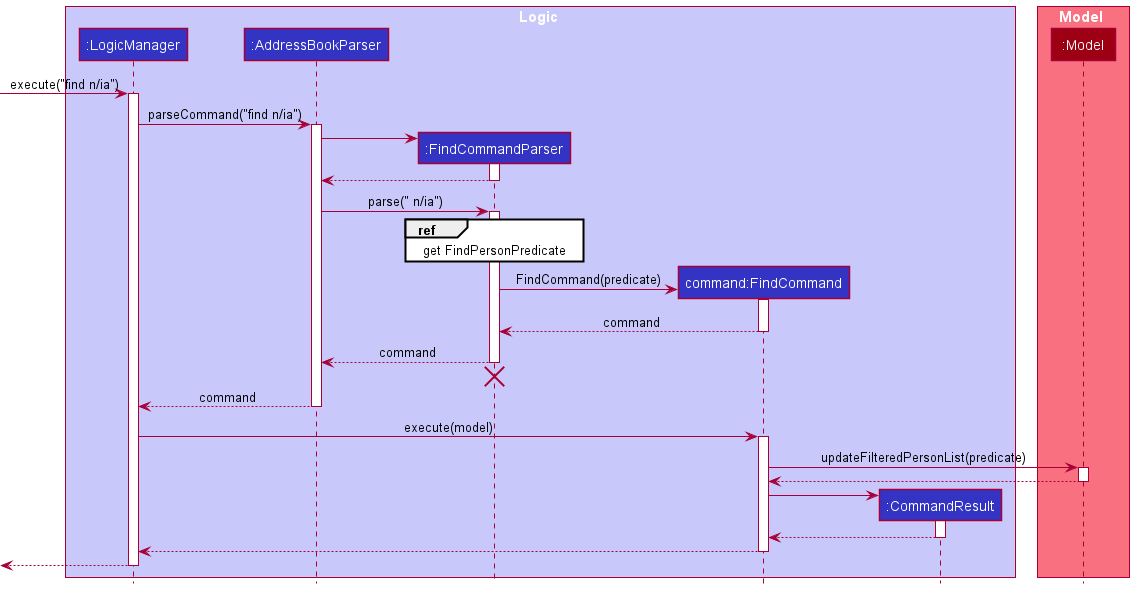

The diagram above was rendered by PlantUML. Its source (embedded in the PNG):
@startuml
!include style.puml

box Logic LOGIC_COLOR_T1
participant ":LogicManager" as LogicManager LOGIC_COLOR
participant ":AddressBookParser" as AddressBookParser LOGIC_COLOR
participant ":FindCommandParser" as FindCommandParser LOGIC_COLOR
participant "command:FindCommand" as FindCommand LOGIC_COLOR
participant ":CommandResult" as CommandResult LOGIC_COLOR
end box

skinparam BoxPadding 10

box Model MODEL_COLOR_T1
participant ":Model" as Model MODEL_COLOR
end box

[-> LogicManager : execute("find n/ia")
activate LogicManager

LogicManager -> AddressBookParser : parseCommand("find n/ia")
activate AddressBookParser

create FindCommandParser
AddressBookParser -> FindCommandParser
activate FindCommandParser

FindCommandParser --> AddressBookParser
deactivate FindCommandParser

AddressBookParser -> FindCommandParser : parse(" n/ia")
activate FindCommandParser

ref over FindCommandParser : get FindPersonPredicate

create FindCommand
FindCommandParser -> FindCommand : FindCommand(predicate)
activate FindCommand

FindCommand --> FindCommandParser: command
deactivate FindCommand

FindCommandParser --> AddressBookParser : command
deactivate FindCommandParser
'Hidden arrow to position the destroy marker below the end of the activation bar.
FindCommandParser -[hidden]-> AddressBookParser
destroy FindCommandParser

AddressBookParser --> LogicManager : command
deactivate AddressBookParser

LogicManager -> FindCommand : execute(model)
activate FindCommand

FindCommand -> Model : updateFilteredPersonList(predicate)
activate Model

Model --> FindCommand
deactivate Model

create CommandResult
FindCommand -> CommandResult
activate CommandResult

CommandResult --> FindCommand
deactivate CommandResult

FindCommand --> LogicManager
deactivate FindCommand

[<--LogicManager
deactivate LogicManager
@enduml